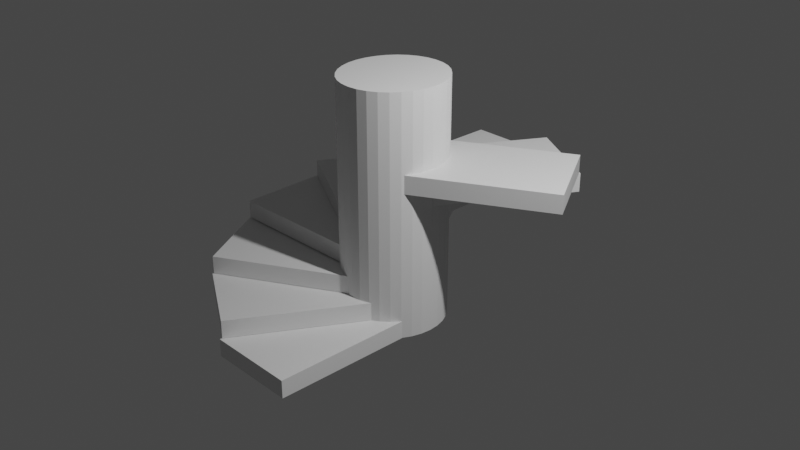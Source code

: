 # Source: Create_Cylinder_Stairs.blend  (saved by Blender 3.0.42; exported with 4.5.12 LTS)
import bpy
from mathutils import Matrix  # noqa: F401  (used for matrix-valued properties, if any)

bpy.ops.wm.read_factory_settings(use_empty=True)
scene = bpy.context.scene
scene.name = 'Scene'

# ---- collections
col_collection = bpy.data.collections.new('Collection'); scene.collection.children.link(col_collection)
col_stairs = bpy.data.collections.new('Stairs'); scene.collection.children.link(col_stairs)

# ---- materials (node trees are filled in below, after node groups)
mat_material = bpy.data.materials.new('Material')
mat_material.alpha_threshold = 0.0
mat_material.use_transparent_shadow = False
mat_material.line_color = (0.0, 0.0, 0.0, 1.0)

# ---- material node trees
mat_material.use_nodes = True; mat_material.node_tree.nodes.clear()
_N = mat_material.node_tree.nodes; _L = mat_material.node_tree.links
n0 = _N.new('ShaderNodeOutputMaterial'); n0.name = 'Material Output'; n0.location = (300, 300)
n1 = _N.new('ShaderNodeBsdfPrincipled'); n1.name = 'Principled BSDF'; n1.location = (10, 300)
n1.distribution = 'GGX'
n1.subsurface_method = 'RANDOM_WALK_SKIN'
n1.inputs[2].default_value = 0.4
n1.inputs[3].default_value = 1.45
n1.inputs[27].default_value = (0.0, 0.0, 0.0, 1.0)
n1.inputs[28].default_value = 1.0
_L.new(n1.outputs[0], n0.inputs[0])
n0.is_active_output = True

# ---- world
world_world = bpy.data.worlds.new('World'); scene.world = world_world
world_world.use_nodes = True; world_world.node_tree.nodes.clear()
_N = world_world.node_tree.nodes; _L = world_world.node_tree.links
n0 = _N.new('ShaderNodeOutputWorld'); n0.name = 'World Output'; n0.location = (300, 300)
n1 = _N.new('ShaderNodeBackground'); n1.name = 'Background'; n1.location = (10, 300)
n1.inputs[0].default_value = (0.05088, 0.05088, 0.05088, 1.0)
_L.new(n1.outputs[0], n0.inputs[0])
n0.is_active_output = True
world_world.color = (0.05088, 0.05088, 0.05088)
world_world.use_sun_shadow = False
world_world.sun_shadow_jitter_overblur = 0.0

# ---- cameras
cam_camera = bpy.data.cameras.new('Camera')
cam_camera.clip_end = 100.0
cam_camera.ortho_scale = 7.314

# ---- lights
light_light = bpy.data.lights.new('Light', 'POINT')
light_light.transmission_factor = 0.0
light_light.energy = 1000.0
light_light.shadow_soft_size = 0.1
light_light.shadow_maximum_resolution = 0.006
light_light.use_absolute_resolution = True

# ---- meshes
me_cylinder = bpy.data.meshes.new('Cylinder')
me_cylinder.from_pydata([(0.0, 0.5882, -1.338), (0.0, 0.5882, 1.338), (0.1073, 0.5769, -1.338), (0.1073, 0.5769, 1.338), (0.2105, 0.5434, -1.338), (0.2105, 0.5434, 1.338), (0.3057, 0.4891, -1.338), (0.3057, 0.4891, 1.338), (0.389, 0.4159, -1.338), (0.389, 0.4159, 1.338), (0.4575, 0.3268, -1.338), (0.4575, 0.3268, 1.338), (0.5083, 0.2251, -1.338), (0.5083, 0.2251, 1.338), (0.5396, 0.1147, -1.338), (0.5396, 0.1147, 1.338), (0.5502, -2.571e-08, -1.338), (0.5502, -2.571e-08, 1.338), (0.5396, -0.1147, -1.338), (0.5396, -0.1147, 1.338), (0.5083, -0.2251, -1.338), (0.5083, -0.2251, 1.338), (0.4575, -0.3268, -1.338), (0.4575, -0.3268, 1.338), (0.389, -0.4159, -1.338), (0.389, -0.4159, 1.338), (0.3057, -0.4891, -1.338), (0.3057, -0.4891, 1.338), (0.2105, -0.5434, -1.338), (0.2105, -0.5434, 1.338), (0.1073, -0.5769, -1.338), (0.1073, -0.5769, 1.338), (-4.81e-08, -0.5882, -1.338), (-4.81e-08, -0.5882, 1.338), (-0.1073, -0.5769, -1.338), (-0.1073, -0.5769, 1.338), (-0.2105, -0.5434, -1.338), (-0.2105, -0.5434, 1.338), (-0.3057, -0.4891, -1.338), (-0.3057, -0.4891, 1.338), (-0.389, -0.4159, -1.338), (-0.389, -0.4159, 1.338), (-0.4575, -0.3268, -1.338), (-0.4575, -0.3268, 1.338), (-0.5083, -0.2251, -1.338), (-0.5083, -0.2251, 1.338), (-0.5396, -0.1147, -1.338), (-0.5396, -0.1147, 1.338), (-0.5502, 7.014e-09, -1.338), (-0.5502, 7.014e-09, 1.338), (-0.5396, 0.1147, -1.338), (-0.5396, 0.1147, 1.338), (-0.5083, 0.2251, -1.338), (-0.5083, 0.2251, 1.338), (-0.4575, 0.3268, -1.338), (-0.4575, 0.3268, 1.338), (-0.389, 0.4159, -1.338), (-0.389, 0.4159, 1.338), (-0.3057, 0.4891, -1.338), (-0.3057, 0.4891, 1.338), (-0.2105, 0.5434, -1.338), (-0.2105, 0.5434, 1.338), (-0.1073, 0.5769, -1.338), (-0.1073, 0.5769, 1.338)], [], [(0, 1, 3, 2), (2, 3, 5, 4), (4, 5, 7, 6), (6, 7, 9, 8), (8, 9, 11, 10), (10, 11, 13, 12), (12, 13, 15, 14), (14, 15, 17, 16), (16, 17, 19, 18), (18, 19, 21, 20), (20, 21, 23, 22), (22, 23, 25, 24), (24, 25, 27, 26), (26, 27, 29, 28), (28, 29, 31, 30), (30, 31, 33, 32), (32, 33, 35, 34), (34, 35, 37, 36), (36, 37, 39, 38), (38, 39, 41, 40), (40, 41, 43, 42), (42, 43, 45, 44), (44, 45, 47, 46), (46, 47, 49, 48), (48, 49, 51, 50), (50, 51, 53, 52), (52, 53, 55, 54), (54, 55, 57, 56), (56, 57, 59, 58), (58, 59, 61, 60), (3, 1, 63, 61, 59, 57, 55, 53, 51, 49, 47, 45, 43, 41, 39, 37, 35, 33, 31, 29, 27, 25, 23, 21, 19, 17, 15, 13, 11, 9, 7, 5), (60, 61, 63, 62), (62, 63, 1, 0), (0, 2, 4, 6, 8, 10, 12, 14, 16, 18, 20, 22, 24, 26, 28, 30, 32, 34, 36, 38, 40, 42, 44, 46, 48, 50, 52, 54, 56, 58, 60, 62)])
_uv = me_cylinder.uv_layers.new(name='UVMap')
_uv.uv.foreach_set('vector', [1.0, 0.5, 1.0, 1.0, 0.9688, 1.0, 0.9688, 0.5, 0.9688, 0.5, 0.9688, 1.0, 0.9375, 1.0, 0.9375, 0.5, 0.9375, 0.5, 0.9375, 1.0, 0.9062, 1.0, 0.9062, 0.5, 0.9062, 0.5, 0.9062, 1.0, 0.875, 1.0, 0.875, 0.5, 0.875, 0.5, 0.875, 1.0, 0.8438, 1.0, 0.8438, 0.5, 0.8438, 0.5, 0.8438, 1.0, 0.8125, 1.0, 0.8125, 0.5, 0.8125, 0.5, 0.8125, 1.0, 0.7812, 1.0, 0.7812, 0.5, 0.7812, 0.5, 0.7812, 1.0, 0.75, 1.0, 0.75, 0.5, 0.75, 0.5, 0.75, 1.0, 0.7188, 1.0, 0.7188, 0.5, 0.7188, 0.5, 0.7188, 1.0, 0.6875, 1.0, 0.6875, 0.5, 0.6875, 0.5, 0.6875, 1.0, 0.6562, 1.0, 0.6562, 0.5, 0.6562, 0.5, 0.6562, 1.0, 0.625, 1.0, 0.625, 0.5, 0.625, 0.5, 0.625, 1.0, 0.5938, 1.0, 0.5938, 0.5, 0.5938, 0.5, 0.5938, 1.0, 0.5625, 1.0, 0.5625, 0.5, 0.5625, 0.5, 0.5625, 1.0, 0.5312, 1.0, 0.5312, 0.5, 0.5312, 0.5, 0.5312, 1.0, 0.5, 1.0, 0.5, 0.5, 0.5, 0.5, 0.5, 1.0, 0.4688, 1.0, 0.4688, 0.5, 0.4688, 0.5, 0.4688, 1.0, 0.4375, 1.0, 0.4375, 0.5, 0.4375, 0.5, 0.4375, 1.0, 0.4062, 1.0, 0.4062, 0.5, 0.4062, 0.5, 0.4062, 1.0, 0.375, 1.0, 0.375, 0.5, 0.375, 0.5, 0.375, 1.0, 0.3438, 1.0, 0.3438, 0.5, 0.3438, 0.5, 0.3438, 1.0, 0.3125, 1.0, 0.3125, 0.5, 0.3125, 0.5, 0.3125, 1.0, 0.2812, 1.0, 0.2812, 0.5, 0.2812, 0.5, 0.2812, 1.0, 0.25, 1.0, 0.25, 0.5, 0.25, 0.5, 0.25, 1.0, 0.2188, 1.0, 0.2188, 0.5, 0.2188, 0.5, 0.2188, 1.0, 0.1875, 1.0, 0.1875, 0.5, 0.1875, 0.5, 0.1875, 1.0, 0.1562, 1.0, 0.1562, 0.5, 0.1562, 0.5, 0.1562, 1.0, 0.125, 1.0, 0.125, 0.5, 0.125, 0.5, 0.125, 1.0, 0.09375, 1.0, 0.09375, 0.5, 0.09375, 0.5, 0.09375, 1.0, 0.0625, 1.0, 0.0625, 0.5, 0.2968, 0.4854, 0.25, 0.49, 0.2032, 0.4854, 0.1582, 0.4717, 0.1167, 0.4496, 0.08029, 0.4197, 0.05045, 0.3833, 0.02827, 0.3418, 0.01461, 0.2968, 0.01, 0.25, 0.01461, 0.2032, 0.02827, 0.1582, 0.05045, 0.1167, 0.08029, 0.08029, 0.1167, 0.05045, 0.1582, 0.02827, 0.2032, 0.01461, 0.25, 0.01, 0.2968, 0.01461, 0.3418, 0.02827, 0.3833, 0.05045, 0.4197, 0.08029, 0.4496, 0.1167, 0.4717, 0.1582, 0.4854, 0.2032, 0.49, 0.25, 0.4854, 0.2968, 0.4717, 0.3418, 0.4496, 0.3833, 0.4197, 0.4197, 0.3833, 0.4496, 0.3418, 0.4717, 0.0625, 0.5, 0.0625, 1.0, 0.03125, 1.0, 0.03125, 0.5, 0.03125, 0.5, 0.03125, 1.0, 0.0, 1.0, 0.0, 0.5, 0.75, 0.49, 0.7968, 0.4854, 0.8418, 0.4717, 0.8833, 0.4496, 0.9197, 0.4197, 0.9496, 0.3833, 0.9717, 0.3418, 0.9854, 0.2968, 0.99, 0.25, 0.9854, 0.2032, 0.9717, 0.1582, 0.9496, 0.1167, 0.9197, 0.08029, 0.8833, 0.05045, 0.8418, 0.02827, 0.7968, 0.01461, 0.75, 0.01, 0.7032, 0.01461, 0.6582, 0.02827, 0.6167, 0.05045, 0.5803, 0.08029, 0.5504, 0.1167, 0.5283, 0.1582, 0.5146, 0.2032, 0.51, 0.25, 0.5146, 0.2968, 0.5283, 0.3418, 0.5504, 0.3833, 0.5803, 0.4197, 0.6167, 0.4496, 0.6582, 0.4717, 0.7032, 0.4854])
me_cylinder.use_remesh_fix_poles = True
me_cylinder.use_remesh_preserve_attributes = False
me_cylinder.update()
me_cube = bpy.data.meshes.new('Cube')
me_cube.from_pydata([(0.5, 1.0, 0.1), (0.5, 1.0, -0.1), (0.5, -1.0, 0.1), (0.5, -1.0, -0.1), (-0.5, 1.0, 0.1), (-0.5, 1.0, -0.1), (-0.5, -1.0, 0.1), (-0.5, -1.0, -0.1)], [], [(0, 4, 6, 2), (3, 2, 6, 7), (7, 6, 4, 5), (5, 1, 3, 7), (1, 0, 2, 3), (5, 4, 0, 1)])
_uv = me_cube.uv_layers.new(name='UVMap')
_uv.uv.foreach_set('vector', [0.625, 0.5, 0.875, 0.5, 0.875, 0.75, 0.625, 0.75, 0.375, 0.75, 0.625, 0.75, 0.625, 1.0, 0.375, 1.0, 0.375, 0.0, 0.625, 0.0, 0.625, 0.25, 0.375, 0.25, 0.125, 0.5, 0.375, 0.5, 0.375, 0.75, 0.125, 0.75, 0.375, 0.5, 0.625, 0.5, 0.625, 0.75, 0.375, 0.75, 0.375, 0.25, 0.625, 0.25, 0.625, 0.5, 0.375, 0.5])
me_cube.materials.append(mat_material)
me_cube.use_remesh_preserve_volume = False
me_cube.use_remesh_preserve_attributes = False
me_cube.use_mirror_vertex_groups = False
me_cube.update()
me_cube_003 = bpy.data.meshes.new('Cube.003')
me_cube_003.from_pydata([(0.933, 0.616, 0.1), (0.933, 0.616, -0.1), (-0.06699, -1.116, 0.1), (-0.06699, -1.116, -0.1), (0.06699, 1.116, 0.1), (0.06699, 1.116, -0.1), (-0.933, -0.616, 0.1), (-0.933, -0.616, -0.1)], [], [(0, 4, 6, 2), (3, 2, 6, 7), (7, 6, 4, 5), (5, 1, 3, 7), (1, 0, 2, 3), (5, 4, 0, 1)])
_uv = me_cube_003.uv_layers.new(name='UVMap')
_uv.uv.foreach_set('vector', [0.625, 0.5, 0.875, 0.5, 0.875, 0.75, 0.625, 0.75, 0.375, 0.75, 0.625, 0.75, 0.625, 1.0, 0.375, 1.0, 0.375, 0.0, 0.625, 0.0, 0.625, 0.25, 0.375, 0.25, 0.125, 0.5, 0.375, 0.5, 0.375, 0.75, 0.125, 0.75, 0.375, 0.5, 0.625, 0.5, 0.625, 0.75, 0.375, 0.75, 0.375, 0.25, 0.625, 0.25, 0.625, 0.5, 0.375, 0.5])
me_cube_003.materials.append(mat_material)
me_cube_003.use_remesh_preserve_volume = False
me_cube_003.use_remesh_preserve_attributes = False
me_cube_003.use_mirror_vertex_groups = False
me_cube_003.update()
me_cube_004 = bpy.data.meshes.new('Cube.004')
me_cube_004.from_pydata([(1.116, 0.06699, 0.1), (1.116, 0.06699, -0.1), (-0.616, -0.933, 0.1), (-0.616, -0.933, -0.1), (0.616, 0.933, 0.1), (0.616, 0.933, -0.1), (-1.116, -0.06699, 0.1), (-1.116, -0.06699, -0.1)], [], [(0, 4, 6, 2), (3, 2, 6, 7), (7, 6, 4, 5), (5, 1, 3, 7), (1, 0, 2, 3), (5, 4, 0, 1)])
_uv = me_cube_004.uv_layers.new(name='UVMap')
_uv.uv.foreach_set('vector', [0.625, 0.5, 0.875, 0.5, 0.875, 0.75, 0.625, 0.75, 0.375, 0.75, 0.625, 0.75, 0.625, 1.0, 0.375, 1.0, 0.375, 0.0, 0.625, 0.0, 0.625, 0.25, 0.375, 0.25, 0.125, 0.5, 0.375, 0.5, 0.375, 0.75, 0.125, 0.75, 0.375, 0.5, 0.625, 0.5, 0.625, 0.75, 0.375, 0.75, 0.375, 0.25, 0.625, 0.25, 0.625, 0.5, 0.375, 0.5])
me_cube_004.materials.append(mat_material)
me_cube_004.use_remesh_preserve_volume = False
me_cube_004.use_remesh_preserve_attributes = False
me_cube_004.use_mirror_vertex_groups = False
me_cube_004.update()
me_cube_005 = bpy.data.meshes.new('Cube.005')
me_cube_005.from_pydata([(1.014, -0.4705, 0.1), (1.014, -0.4705, -0.1), (-0.9849, -0.529, 0.1), (-0.9849, -0.529, -0.1), (0.9849, 0.529, 0.1), (0.9849, 0.529, -0.1), (-1.014, 0.4705, 0.1), (-1.014, 0.4705, -0.1)], [], [(0, 4, 6, 2), (3, 2, 6, 7), (7, 6, 4, 5), (5, 1, 3, 7), (1, 0, 2, 3), (5, 4, 0, 1)])
_uv = me_cube_005.uv_layers.new(name='UVMap')
_uv.uv.foreach_set('vector', [0.625, 0.5, 0.875, 0.5, 0.875, 0.75, 0.625, 0.75, 0.375, 0.75, 0.625, 0.75, 0.625, 1.0, 0.375, 1.0, 0.375, 0.0, 0.625, 0.0, 0.625, 0.25, 0.375, 0.25, 0.125, 0.5, 0.375, 0.5, 0.375, 0.75, 0.125, 0.75, 0.375, 0.5, 0.625, 0.5, 0.625, 0.75, 0.375, 0.75, 0.375, 0.25, 0.625, 0.25, 0.625, 0.5, 0.375, 0.5])
me_cube_005.materials.append(mat_material)
me_cube_005.use_remesh_preserve_volume = False
me_cube_005.use_remesh_preserve_attributes = False
me_cube_005.use_mirror_vertex_groups = False
me_cube_005.update()
me_cube_006 = bpy.data.meshes.new('Cube.006')
me_cube_006.from_pydata([(0.6431, -0.9146, 0.1), (0.6431, -0.9146, -0.1), (-1.118, 0.03431, 0.1), (-1.118, 0.03431, -0.1), (1.118, -0.03431, 0.1), (1.118, -0.03431, -0.1), (-0.6431, 0.9146, 0.1), (-0.6431, 0.9146, -0.1)], [], [(0, 4, 6, 2), (3, 2, 6, 7), (7, 6, 4, 5), (5, 1, 3, 7), (1, 0, 2, 3), (5, 4, 0, 1)])
_uv = me_cube_006.uv_layers.new(name='UVMap')
_uv.uv.foreach_set('vector', [0.625, 0.5, 0.875, 0.5, 0.875, 0.75, 0.625, 0.75, 0.375, 0.75, 0.625, 0.75, 0.625, 1.0, 0.375, 1.0, 0.375, 0.0, 0.625, 0.0, 0.625, 0.25, 0.375, 0.25, 0.125, 0.5, 0.375, 0.5, 0.375, 0.75, 0.125, 0.75, 0.375, 0.5, 0.625, 0.5, 0.625, 0.75, 0.375, 0.75, 0.375, 0.25, 0.625, 0.25, 0.625, 0.5, 0.375, 0.5])
me_cube_006.materials.append(mat_material)
me_cube_006.use_remesh_preserve_volume = False
me_cube_006.use_remesh_preserve_attributes = False
me_cube_006.use_mirror_vertex_groups = False
me_cube_006.update()
me_cube_007 = bpy.data.meshes.new('Cube.007')
me_cube_007.from_pydata([(0.09961, -1.114, 0.1), (0.09961, -1.114, -0.1), (-0.9506, 0.5885, 0.1), (-0.9506, 0.5885, -0.1), (0.9506, -0.5885, 0.1), (0.9506, -0.5885, -0.1), (-0.09961, 1.114, 0.1), (-0.09961, 1.114, -0.1)], [], [(0, 4, 6, 2), (3, 2, 6, 7), (7, 6, 4, 5), (5, 1, 3, 7), (1, 0, 2, 3), (5, 4, 0, 1)])
_uv = me_cube_007.uv_layers.new(name='UVMap')
_uv.uv.foreach_set('vector', [0.625, 0.5, 0.875, 0.5, 0.875, 0.75, 0.625, 0.75, 0.375, 0.75, 0.625, 0.75, 0.625, 1.0, 0.375, 1.0, 0.375, 0.0, 0.625, 0.0, 0.625, 0.25, 0.375, 0.25, 0.125, 0.5, 0.375, 0.5, 0.375, 0.75, 0.125, 0.75, 0.375, 0.5, 0.625, 0.5, 0.625, 0.75, 0.375, 0.75, 0.375, 0.25, 0.625, 0.25, 0.625, 0.5, 0.375, 0.5])
me_cube_007.materials.append(mat_material)
me_cube_007.use_remesh_preserve_volume = False
me_cube_007.use_remesh_preserve_attributes = False
me_cube_007.use_mirror_vertex_groups = False
me_cube_007.update()
me_cube_008 = bpy.data.meshes.new('Cube.008')
me_cube_008.from_pydata([(1.014, -0.4705, 0.1), (1.014, -0.4705, -0.1), (-0.9849, -0.529, 0.1), (-0.9849, -0.529, -0.1), (0.9849, 0.529, 0.1), (0.9849, 0.529, -0.1), (-1.014, 0.4705, 0.1), (-1.014, 0.4705, -0.1)], [], [(0, 4, 6, 2), (3, 2, 6, 7), (7, 6, 4, 5), (5, 1, 3, 7), (1, 0, 2, 3), (5, 4, 0, 1)])
_uv = me_cube_008.uv_layers.new(name='UVMap')
_uv.uv.foreach_set('vector', [0.625, 0.5, 0.875, 0.5, 0.875, 0.75, 0.625, 0.75, 0.375, 0.75, 0.625, 0.75, 0.625, 1.0, 0.375, 1.0, 0.375, 0.0, 0.625, 0.0, 0.625, 0.25, 0.375, 0.25, 0.125, 0.5, 0.375, 0.5, 0.375, 0.75, 0.125, 0.75, 0.375, 0.5, 0.625, 0.5, 0.625, 0.75, 0.375, 0.75, 0.375, 0.25, 0.625, 0.25, 0.625, 0.5, 0.375, 0.5])
me_cube_008.materials.append(mat_material)
me_cube_008.use_remesh_preserve_volume = False
me_cube_008.use_remesh_preserve_attributes = False
me_cube_008.use_mirror_vertex_groups = False
me_cube_008.update()
me_cube_009 = bpy.data.meshes.new('Cube.009')
me_cube_009.from_pydata([(0.6431, -0.9146, 0.1), (0.6431, -0.9146, -0.1), (-1.118, 0.03431, 0.1), (-1.118, 0.03431, -0.1), (1.118, -0.03431, 0.1), (1.118, -0.03431, -0.1), (-0.6431, 0.9146, 0.1), (-0.6431, 0.9146, -0.1)], [], [(0, 4, 6, 2), (3, 2, 6, 7), (7, 6, 4, 5), (5, 1, 3, 7), (1, 0, 2, 3), (5, 4, 0, 1)])
_uv = me_cube_009.uv_layers.new(name='UVMap')
_uv.uv.foreach_set('vector', [0.625, 0.5, 0.875, 0.5, 0.875, 0.75, 0.625, 0.75, 0.375, 0.75, 0.625, 0.75, 0.625, 1.0, 0.375, 1.0, 0.375, 0.0, 0.625, 0.0, 0.625, 0.25, 0.375, 0.25, 0.125, 0.5, 0.375, 0.5, 0.375, 0.75, 0.125, 0.75, 0.375, 0.5, 0.625, 0.5, 0.625, 0.75, 0.375, 0.75, 0.375, 0.25, 0.625, 0.25, 0.625, 0.5, 0.375, 0.5])
me_cube_009.materials.append(mat_material)
me_cube_009.use_remesh_preserve_volume = False
me_cube_009.use_remesh_preserve_attributes = False
me_cube_009.use_mirror_vertex_groups = False
me_cube_009.update()
me_cube_010 = bpy.data.meshes.new('Cube.010')
me_cube_010.from_pydata([(0.09961, -1.114, 0.1), (0.09961, -1.114, -0.1), (-0.9506, 0.5885, 0.1), (-0.9506, 0.5885, -0.1), (0.9506, -0.5885, 0.1), (0.9506, -0.5885, -0.1), (-0.09961, 1.114, 0.1), (-0.09961, 1.114, -0.1)], [], [(0, 4, 6, 2), (3, 2, 6, 7), (7, 6, 4, 5), (5, 1, 3, 7), (1, 0, 2, 3), (5, 4, 0, 1)])
_uv = me_cube_010.uv_layers.new(name='UVMap')
_uv.uv.foreach_set('vector', [0.625, 0.5, 0.875, 0.5, 0.875, 0.75, 0.625, 0.75, 0.375, 0.75, 0.625, 0.75, 0.625, 1.0, 0.375, 1.0, 0.375, 0.0, 0.625, 0.0, 0.625, 0.25, 0.375, 0.25, 0.125, 0.5, 0.375, 0.5, 0.375, 0.75, 0.125, 0.75, 0.375, 0.5, 0.625, 0.5, 0.625, 0.75, 0.375, 0.75, 0.375, 0.25, 0.625, 0.25, 0.625, 0.5, 0.375, 0.5])
me_cube_010.materials.append(mat_material)
me_cube_010.use_remesh_preserve_volume = False
me_cube_010.use_remesh_preserve_attributes = False
me_cube_010.use_mirror_vertex_groups = False
me_cube_010.update()

# ---- objects
ob_light = bpy.data.objects.new('Light', light_light)
ob_camera = bpy.data.objects.new('Camera', cam_camera)
ob_cylinder = bpy.data.objects.new('Cylinder', me_cylinder)
ob_stair = bpy.data.objects.new('Stair', me_cube)
ob_stair_001 = bpy.data.objects.new('Stair.001', me_cube_003)
ob_stair_002 = bpy.data.objects.new('Stair.002', me_cube_004)
ob_stair_003 = bpy.data.objects.new('Stair.003', me_cube_005)
ob_stair_004 = bpy.data.objects.new('Stair.004', me_cube_006)
ob_stair_005 = bpy.data.objects.new('Stair.005', me_cube_007)
ob_stair_006 = bpy.data.objects.new('Stair.006', me_cube_008)
ob_stair_007 = bpy.data.objects.new('Stair.007', me_cube_009)
ob_stair_008 = bpy.data.objects.new('Stair.008', me_cube_010)

# ---- transforms, parenting, visibility, modifiers, constraints
ob_light.location = (4.076, 1.005, 5.904)
ob_light.rotation_euler = (0.6503, 0.05522, 1.866)
ob_light.lock_rotations_4d = False
ob_light.empty_display_type = 'ARROWS'
ob_light.color = (0.0, 0.0, 0.0, 0.0)
ob_light.lineart.crease_threshold = 0.0
ob_camera.location = (7.582, -6.149, 6.156)
ob_camera.rotation_euler = (1.109, 0.0, 0.8149)
ob_camera.lock_rotations_4d = False
ob_camera.empty_display_type = 'ARROWS'
ob_camera.color = (0.0, 0.0, 0.0, 0.0)
ob_camera.display_type = 'WIRE'
ob_camera.lineart.crease_threshold = 0.0
ob_cylinder.location = (0.03938, 0.8756, 1.339)
ob_stair.location = (0.0, 0.0, 0.09891)
ob_stair.lock_rotations_4d = False
ob_stair.empty_display_type = 'ARROWS'
ob_stair.lineart.crease_threshold = 0.0
ob_stair_001.location = (-0.4253, 0.1418, 0.302)
ob_stair_001.lock_rotations_4d = False
ob_stair_001.empty_display_type = 'ARROWS'
ob_stair_001.lineart.crease_threshold = 0.0
ob_stair_002.location = (-0.7324, 0.4725, 0.5068)
ob_stair_002.lock_rotations_4d = False
ob_stair_002.empty_display_type = 'ARROWS'
ob_stair_002.lineart.crease_threshold = 0.0
ob_stair_003.location = (-0.8392, 0.9156, 0.7211)
ob_stair_003.lock_rotations_4d = False
ob_stair_003.empty_display_type = 'ARROWS'
ob_stair_003.lineart.crease_threshold = 0.0
ob_stair_004.location = (-0.7099, 1.345, 0.9242)
ob_stair_004.lock_rotations_4d = False
ob_stair_004.empty_display_type = 'ARROWS'
ob_stair_004.lineart.crease_threshold = 0.0
ob_stair_005.location = (-0.4251, 1.662, 1.129)
ob_stair_005.lock_rotations_4d = False
ob_stair_005.empty_display_type = 'ARROWS'
ob_stair_005.lineart.crease_threshold = 0.0
ob_stair_006.location = (-0.0006912, 1.752, 1.322)
ob_stair_006.rotation_euler = (0.0, -0.0, -1.604)
ob_stair_006.lock_rotations_4d = False
ob_stair_006.empty_display_type = 'ARROWS'
ob_stair_006.lineart.crease_threshold = 0.0
ob_stair_007.location = (0.424, 1.608, 1.525)
ob_stair_007.rotation_euler = (0.0, -0.0, -1.604)
ob_stair_007.lock_rotations_4d = False
ob_stair_007.empty_display_type = 'ARROWS'
ob_stair_007.lineart.crease_threshold = 0.0
ob_stair_008.location = (0.7298, 1.276, 1.73)
ob_stair_008.rotation_euler = (0.0, -0.0, -1.604)
ob_stair_008.lock_rotations_4d = False
ob_stair_008.empty_display_type = 'ARROWS'
ob_stair_008.lineart.crease_threshold = 0.0

# ---- collection membership
col_collection.objects.link(ob_light)
col_collection.objects.link(ob_camera)
col_collection.objects.link(ob_cylinder)
col_stairs.objects.link(ob_stair)
col_stairs.objects.link(ob_stair_001)
col_stairs.objects.link(ob_stair_002)
col_stairs.objects.link(ob_stair_003)
col_stairs.objects.link(ob_stair_004)
col_stairs.objects.link(ob_stair_005)
col_stairs.objects.link(ob_stair_006)
col_stairs.objects.link(ob_stair_007)
col_stairs.objects.link(ob_stair_008)

# ---- scene / render settings (as saved in the file)
scene.camera = ob_camera
scene.frame_start = 1; scene.frame_end = 250; scene.frame_set(1)
scene.render.engine = 'BLENDER_EEVEE_NEXT'
scene.cycles.sampling_pattern = 'TABULATED_SOBOL'
scene.cycles.use_light_tree = False
scene.view_settings.view_transform = 'Filmic'
bpy.context.view_layer.update()
